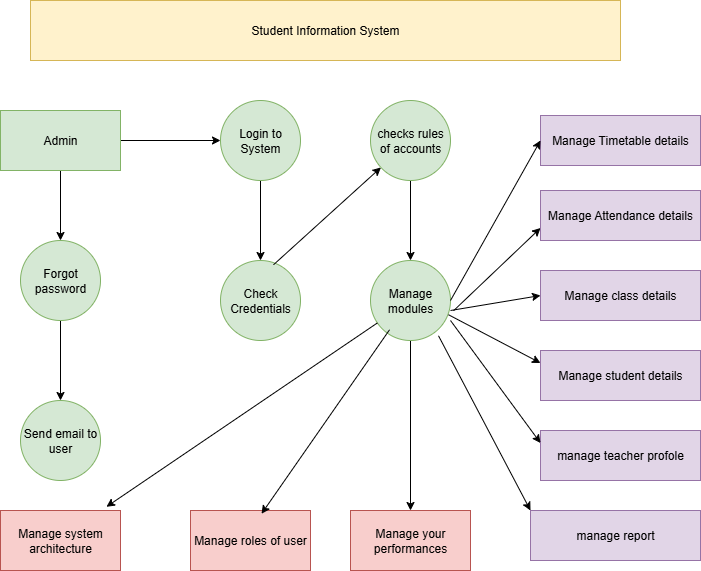

The diagram above was exported from draw.io. Its source (the exported page's mxGraphModel, read from the mxfile embedded in the PNG):
<mxGraphModel dx="1426" dy="744" grid="1" gridSize="10" guides="1" tooltips="1" connect="1" arrows="1" fold="1" page="1" pageScale="1" pageWidth="850" pageHeight="1100" math="0" shadow="0">
  <root>
    <mxCell id="0" />
    <mxCell id="1" parent="0" />
    <mxCell id="Mri206G_siKKZOBrC-1E-1" value="Student Information System" style="rounded=0;whiteSpace=wrap;html=1;fillColor=#fff2cc;strokeColor=#d6b656;" vertex="1" parent="1">
      <mxGeometry x="130" y="40" width="590" height="60" as="geometry" />
    </mxCell>
    <mxCell id="Mri206G_siKKZOBrC-1E-4" value="" style="edgeStyle=orthogonalEdgeStyle;rounded=0;orthogonalLoop=1;jettySize=auto;html=1;" edge="1" parent="1" source="Mri206G_siKKZOBrC-1E-2" target="Mri206G_siKKZOBrC-1E-3">
      <mxGeometry relative="1" as="geometry" />
    </mxCell>
    <mxCell id="Mri206G_siKKZOBrC-1E-8" value="" style="edgeStyle=orthogonalEdgeStyle;rounded=0;orthogonalLoop=1;jettySize=auto;html=1;" edge="1" parent="1" source="Mri206G_siKKZOBrC-1E-2" target="Mri206G_siKKZOBrC-1E-7">
      <mxGeometry relative="1" as="geometry" />
    </mxCell>
    <mxCell id="Mri206G_siKKZOBrC-1E-2" value="Admin" style="rounded=0;whiteSpace=wrap;html=1;fillColor=#d5e8d4;strokeColor=#82b366;" vertex="1" parent="1">
      <mxGeometry x="100" y="150" width="120" height="60" as="geometry" />
    </mxCell>
    <mxCell id="Mri206G_siKKZOBrC-1E-6" value="" style="edgeStyle=orthogonalEdgeStyle;rounded=0;orthogonalLoop=1;jettySize=auto;html=1;" edge="1" parent="1" source="Mri206G_siKKZOBrC-1E-3" target="Mri206G_siKKZOBrC-1E-5">
      <mxGeometry relative="1" as="geometry" />
    </mxCell>
    <mxCell id="Mri206G_siKKZOBrC-1E-3" value="Login to System" style="ellipse;whiteSpace=wrap;html=1;rounded=0;fillColor=#d5e8d4;strokeColor=#82b366;" vertex="1" parent="1">
      <mxGeometry x="320" y="140" width="80" height="80" as="geometry" />
    </mxCell>
    <mxCell id="Mri206G_siKKZOBrC-1E-5" value="Check Credentials" style="ellipse;whiteSpace=wrap;html=1;rounded=0;fillColor=#d5e8d4;strokeColor=#82b366;" vertex="1" parent="1">
      <mxGeometry x="320" y="300" width="80" height="80" as="geometry" />
    </mxCell>
    <mxCell id="Mri206G_siKKZOBrC-1E-10" value="" style="edgeStyle=orthogonalEdgeStyle;rounded=0;orthogonalLoop=1;jettySize=auto;html=1;" edge="1" parent="1" source="Mri206G_siKKZOBrC-1E-7" target="Mri206G_siKKZOBrC-1E-9">
      <mxGeometry relative="1" as="geometry" />
    </mxCell>
    <mxCell id="Mri206G_siKKZOBrC-1E-7" value="Forgot password" style="ellipse;whiteSpace=wrap;html=1;rounded=0;fillColor=#d5e8d4;strokeColor=#82b366;" vertex="1" parent="1">
      <mxGeometry x="120" y="280" width="80" height="80" as="geometry" />
    </mxCell>
    <mxCell id="Mri206G_siKKZOBrC-1E-9" value="Send email to user" style="ellipse;whiteSpace=wrap;html=1;rounded=0;fillColor=#d5e8d4;strokeColor=#82b366;" vertex="1" parent="1">
      <mxGeometry x="120" y="440" width="80" height="80" as="geometry" />
    </mxCell>
    <mxCell id="Mri206G_siKKZOBrC-1E-13" value="" style="edgeStyle=orthogonalEdgeStyle;rounded=0;orthogonalLoop=1;jettySize=auto;html=1;" edge="1" parent="1" source="Mri206G_siKKZOBrC-1E-11" target="Mri206G_siKKZOBrC-1E-12">
      <mxGeometry relative="1" as="geometry" />
    </mxCell>
    <mxCell id="Mri206G_siKKZOBrC-1E-11" value="checks rules of accounts" style="ellipse;whiteSpace=wrap;html=1;aspect=fixed;fillColor=#d5e8d4;strokeColor=#82b366;" vertex="1" parent="1">
      <mxGeometry x="470" y="140" width="80" height="80" as="geometry" />
    </mxCell>
    <mxCell id="Mri206G_siKKZOBrC-1E-15" value="" style="edgeStyle=orthogonalEdgeStyle;rounded=0;orthogonalLoop=1;jettySize=auto;html=1;" edge="1" parent="1" source="Mri206G_siKKZOBrC-1E-12" target="Mri206G_siKKZOBrC-1E-14">
      <mxGeometry relative="1" as="geometry" />
    </mxCell>
    <mxCell id="Mri206G_siKKZOBrC-1E-12" value="Manage modules" style="ellipse;whiteSpace=wrap;html=1;fillColor=#d5e8d4;strokeColor=#82b366;" vertex="1" parent="1">
      <mxGeometry x="470" y="300" width="80" height="80" as="geometry" />
    </mxCell>
    <mxCell id="Mri206G_siKKZOBrC-1E-14" value="Manage your performances" style="whiteSpace=wrap;html=1;fillColor=#f8cecc;strokeColor=#b85450;" vertex="1" parent="1">
      <mxGeometry x="450" y="550" width="120" height="60" as="geometry" />
    </mxCell>
    <mxCell id="Mri206G_siKKZOBrC-1E-16" value="Manage system architecture" style="rounded=0;whiteSpace=wrap;html=1;fillColor=#f8cecc;strokeColor=#b85450;" vertex="1" parent="1">
      <mxGeometry x="100" y="550" width="120" height="60" as="geometry" />
    </mxCell>
    <mxCell id="Mri206G_siKKZOBrC-1E-17" value="Manage roles of user" style="rounded=0;whiteSpace=wrap;html=1;fillColor=#f8cecc;strokeColor=#b85450;" vertex="1" parent="1">
      <mxGeometry x="290" y="550" width="120" height="60" as="geometry" />
    </mxCell>
    <mxCell id="Mri206G_siKKZOBrC-1E-18" value="" style="endArrow=classic;html=1;rounded=0;exitX=0.663;exitY=0.053;exitDx=0;exitDy=0;exitPerimeter=0;" edge="1" parent="1" source="Mri206G_siKKZOBrC-1E-5" target="Mri206G_siKKZOBrC-1E-11">
      <mxGeometry width="50" height="50" relative="1" as="geometry">
        <mxPoint x="400" y="380" as="sourcePoint" />
        <mxPoint x="450" y="330" as="targetPoint" />
        <Array as="points" />
      </mxGeometry>
    </mxCell>
    <mxCell id="Mri206G_siKKZOBrC-1E-21" value="" style="endArrow=classic;html=1;rounded=0;entryX=0.883;entryY=-0.062;entryDx=0;entryDy=0;entryPerimeter=0;" edge="1" parent="1" source="Mri206G_siKKZOBrC-1E-12" target="Mri206G_siKKZOBrC-1E-16">
      <mxGeometry width="50" height="50" relative="1" as="geometry">
        <mxPoint x="400" y="380" as="sourcePoint" />
        <mxPoint x="380" y="440" as="targetPoint" />
      </mxGeometry>
    </mxCell>
    <mxCell id="Mri206G_siKKZOBrC-1E-22" value="" style="endArrow=classic;html=1;rounded=0;entryX=0.592;entryY=0.054;entryDx=0;entryDy=0;entryPerimeter=0;exitX=0.238;exitY=0.866;exitDx=0;exitDy=0;exitPerimeter=0;" edge="1" parent="1" source="Mri206G_siKKZOBrC-1E-12" target="Mri206G_siKKZOBrC-1E-17">
      <mxGeometry width="50" height="50" relative="1" as="geometry">
        <mxPoint x="470" y="410" as="sourcePoint" />
        <mxPoint x="370" y="540" as="targetPoint" />
      </mxGeometry>
    </mxCell>
    <mxCell id="Mri206G_siKKZOBrC-1E-23" value="Manage Timetable details" style="rounded=0;whiteSpace=wrap;html=1;fillColor=#e1d5e7;strokeColor=#9673a6;" vertex="1" parent="1">
      <mxGeometry x="640" y="155" width="160" height="50" as="geometry" />
    </mxCell>
    <mxCell id="Mri206G_siKKZOBrC-1E-24" value="Manage Attendance details" style="rounded=0;whiteSpace=wrap;html=1;fillColor=#e1d5e7;strokeColor=#9673a6;" vertex="1" parent="1">
      <mxGeometry x="640" y="230" width="160" height="50" as="geometry" />
    </mxCell>
    <mxCell id="Mri206G_siKKZOBrC-1E-25" value="Manage class details" style="rounded=0;whiteSpace=wrap;html=1;fillColor=#e1d5e7;strokeColor=#9673a6;" vertex="1" parent="1">
      <mxGeometry x="640" y="310" width="160" height="50" as="geometry" />
    </mxCell>
    <mxCell id="Mri206G_siKKZOBrC-1E-26" value="Manage student details" style="rounded=0;whiteSpace=wrap;html=1;fillColor=#e1d5e7;strokeColor=#9673a6;" vertex="1" parent="1">
      <mxGeometry x="640" y="390" width="160" height="50" as="geometry" />
    </mxCell>
    <mxCell id="Mri206G_siKKZOBrC-1E-27" value="manage teacher profole" style="rounded=0;whiteSpace=wrap;html=1;fillColor=#e1d5e7;strokeColor=#9673a6;" vertex="1" parent="1">
      <mxGeometry x="640" y="470" width="160" height="50" as="geometry" />
    </mxCell>
    <mxCell id="Mri206G_siKKZOBrC-1E-28" value="manage report" style="rounded=0;whiteSpace=wrap;html=1;fillColor=#e1d5e7;strokeColor=#9673a6;" vertex="1" parent="1">
      <mxGeometry x="630" y="550" width="170" height="50" as="geometry" />
    </mxCell>
    <mxCell id="Mri206G_siKKZOBrC-1E-29" value="" style="endArrow=classic;html=1;rounded=0;exitX=1;exitY=0.5;exitDx=0;exitDy=0;entryX=0;entryY=0.5;entryDx=0;entryDy=0;" edge="1" parent="1" source="Mri206G_siKKZOBrC-1E-12" target="Mri206G_siKKZOBrC-1E-23">
      <mxGeometry width="50" height="50" relative="1" as="geometry">
        <mxPoint x="400" y="380" as="sourcePoint" />
        <mxPoint x="450" y="330" as="targetPoint" />
      </mxGeometry>
    </mxCell>
    <mxCell id="Mri206G_siKKZOBrC-1E-31" value="" style="endArrow=classic;html=1;rounded=0;exitX=1.038;exitY=0.628;exitDx=0;exitDy=0;exitPerimeter=0;entryX=0;entryY=0.75;entryDx=0;entryDy=0;" edge="1" parent="1" source="Mri206G_siKKZOBrC-1E-12" target="Mri206G_siKKZOBrC-1E-24">
      <mxGeometry width="50" height="50" relative="1" as="geometry">
        <mxPoint x="400" y="380" as="sourcePoint" />
        <mxPoint x="450" y="330" as="targetPoint" />
      </mxGeometry>
    </mxCell>
    <mxCell id="Mri206G_siKKZOBrC-1E-33" value="" style="endArrow=classic;html=1;rounded=0;entryX=0;entryY=0.5;entryDx=0;entryDy=0;" edge="1" parent="1" target="Mri206G_siKKZOBrC-1E-25">
      <mxGeometry width="50" height="50" relative="1" as="geometry">
        <mxPoint x="550" y="350" as="sourcePoint" />
        <mxPoint x="450" y="330" as="targetPoint" />
      </mxGeometry>
    </mxCell>
    <mxCell id="Mri206G_siKKZOBrC-1E-34" value="" style="endArrow=classic;html=1;rounded=0;entryX=0;entryY=0.25;entryDx=0;entryDy=0;exitX=0.975;exitY=0.678;exitDx=0;exitDy=0;exitPerimeter=0;" edge="1" parent="1" source="Mri206G_siKKZOBrC-1E-12" target="Mri206G_siKKZOBrC-1E-26">
      <mxGeometry width="50" height="50" relative="1" as="geometry">
        <mxPoint x="400" y="380" as="sourcePoint" />
        <mxPoint x="450" y="330" as="targetPoint" />
      </mxGeometry>
    </mxCell>
    <mxCell id="Mri206G_siKKZOBrC-1E-35" value="" style="endArrow=classic;html=1;rounded=0;entryX=0;entryY=0.25;entryDx=0;entryDy=0;" edge="1" parent="1" target="Mri206G_siKKZOBrC-1E-27">
      <mxGeometry width="50" height="50" relative="1" as="geometry">
        <mxPoint x="550" y="360" as="sourcePoint" />
        <mxPoint x="450" y="330" as="targetPoint" />
      </mxGeometry>
    </mxCell>
    <mxCell id="Mri206G_siKKZOBrC-1E-36" value="" style="endArrow=classic;html=1;rounded=0;exitX=0.85;exitY=0.941;exitDx=0;exitDy=0;exitPerimeter=0;entryX=0;entryY=0;entryDx=0;entryDy=0;" edge="1" parent="1" source="Mri206G_siKKZOBrC-1E-12" target="Mri206G_siKKZOBrC-1E-28">
      <mxGeometry width="50" height="50" relative="1" as="geometry">
        <mxPoint x="400" y="380" as="sourcePoint" />
        <mxPoint x="450" y="330" as="targetPoint" />
      </mxGeometry>
    </mxCell>
  </root>
</mxGraphModel>